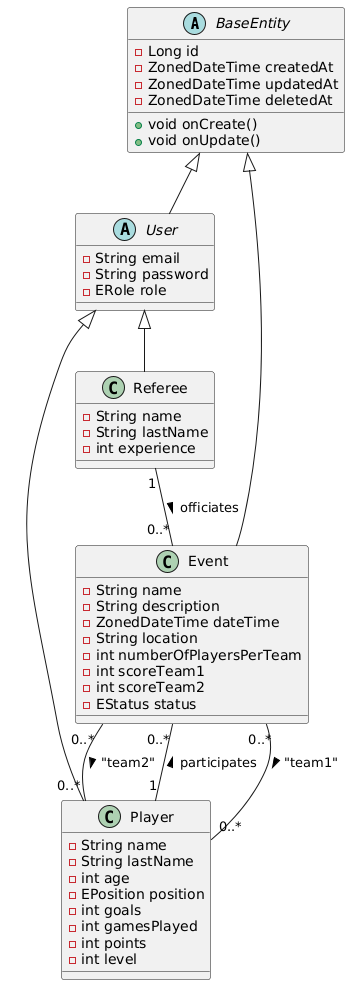

The diagram above was rendered by PlantUML. Its source (embedded in the PNG):
@startuml
' Define abstract class BaseEntity
abstract class BaseEntity {
    - Long id
    - ZonedDateTime createdAt
    - ZonedDateTime updatedAt
    - ZonedDateTime deletedAt
    + void onCreate()
    + void onUpdate()
}

' Define abstract class User extending BaseEntity
abstract class User {
    - String email
    - String password
    - ERole role
}

' Define class Referee extending User
class Referee {
    - String name
    - String lastName
    - int experience
}

' Define class Player extending User
class Player {
    - String name
    - String lastName
    - int age
    - EPosition position
    - int goals
    - int gamesPlayed
    - int points
    - int level
}

' Define class Event extending BaseEntity
class Event {
    - String name
    - String description
    - ZonedDateTime dateTime
    - String location
    - int numberOfPlayersPerTeam
    - int scoreTeam1
    - int scoreTeam2
    - EStatus status
}

' Define relationships
Referee "1" -- "0..*" Event : officiates >
Player "1" -- "0..*" Event : participates >
Event "0..*" -- "0..*" Player : "team1" >
Event "0..*" -- "0..*" Player : "team2" >

' Define inheritance relationships
User <|-- Referee
User <|-- Player
BaseEntity <|-- User
BaseEntity <|-- Event
@enduml